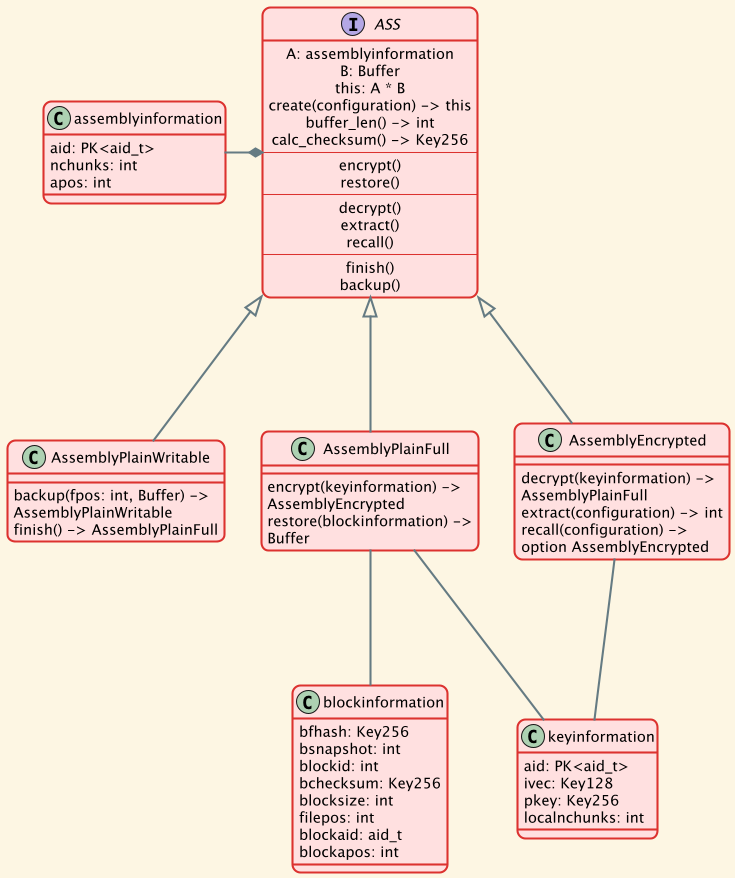

The diagram above was rendered by PlantUML. Its source (embedded in the PNG):
@startuml

!theme sunlust

!include assembly.puml!0

interface ASS {
    A: assemblyinformation
    B: Buffer
    this: A * B
    create(configuration) -> this
    buffer_len() -> int
    calc_checksum() -> Key256
    ----
    encrypt()
    restore()
    ----
    decrypt()
    extract()
    recall()
    ----
    finish()
    backup()
}

ASS *-left- assemblyinformation

ASS <|--- AssemblyPlainWritable
ASS <|--- AssemblyPlainFull
ASS <|--- AssemblyEncrypted

class AssemblyPlainWritable {
    backup(fpos: int, Buffer) -> AssemblyPlainWritable
    finish() -> AssemblyPlainFull
}

class AssemblyPlainFull {
    encrypt(keyinformation) -> AssemblyEncrypted
    restore(blockinformation) -> Buffer
}
AssemblyPlainFull -down-- blockinformation
AssemblyPlainFull -down-- keyinformation

class AssemblyEncrypted {
    decrypt(keyinformation) -> AssemblyPlainFull
    extract(configuration) -> int
    recall(configuration) -> option AssemblyEncrypted
}
AssemblyEncrypted -down-- keyinformation

@enduml